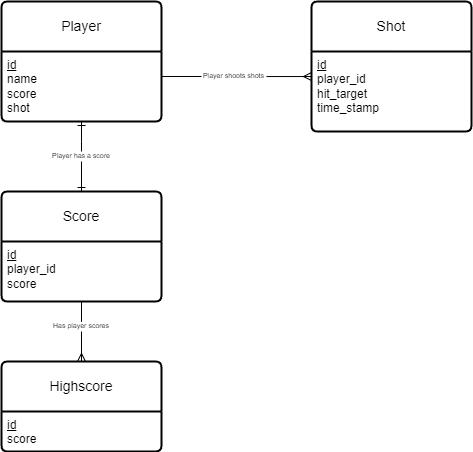

The diagram above was exported from draw.io. Its source (the exported page's mxGraphModel, read from the mxfile embedded in the PNG):
<mxGraphModel dx="1024" dy="551" grid="1" gridSize="10" guides="1" tooltips="1" connect="1" arrows="1" fold="1" page="1" pageScale="1" pageWidth="850" pageHeight="1100" math="0" shadow="0" extFonts="Permanent Marker^https://fonts.googleapis.com/css?family=Permanent+Marker">
  <root>
    <mxCell id="0" />
    <mxCell id="1" parent="0" />
    <mxCell id="covbHBw2_K-gNQjjaqkx-18" value="Player" style="swimlane;childLayout=stackLayout;horizontal=1;startSize=50;horizontalStack=0;rounded=1;fontSize=14;fontStyle=0;strokeWidth=2;resizeParent=0;resizeLast=1;shadow=0;dashed=0;align=center;arcSize=4;whiteSpace=wrap;fillColor=none;" parent="1" vertex="1">
      <mxGeometry x="240" y="200" width="160" height="120" as="geometry" />
    </mxCell>
    <mxCell id="covbHBw2_K-gNQjjaqkx-19" value="&lt;u&gt;id&lt;br&gt;&lt;/u&gt;name&lt;br&gt;score&lt;div&gt;shot&lt;/div&gt;" style="align=left;strokeColor=none;fillColor=none;spacingLeft=4;fontSize=12;verticalAlign=top;resizable=0;rotatable=0;part=1;html=1;" parent="covbHBw2_K-gNQjjaqkx-18" vertex="1">
      <mxGeometry y="50" width="160" height="70" as="geometry" />
    </mxCell>
    <mxCell id="covbHBw2_K-gNQjjaqkx-24" value="Shot" style="swimlane;childLayout=stackLayout;horizontal=1;startSize=50;horizontalStack=0;rounded=1;fontSize=14;fontStyle=0;strokeWidth=2;resizeParent=0;resizeLast=1;shadow=0;dashed=0;align=center;arcSize=4;whiteSpace=wrap;fillColor=none;" parent="1" vertex="1">
      <mxGeometry x="550" y="200" width="160" height="130" as="geometry" />
    </mxCell>
    <mxCell id="covbHBw2_K-gNQjjaqkx-25" value="&lt;u&gt;id&lt;/u&gt;&lt;div&gt;player_id&lt;br&gt;hit_target&lt;/div&gt;&lt;div&gt;time_stamp&lt;/div&gt;" style="align=left;strokeColor=none;fillColor=none;spacingLeft=4;fontSize=12;verticalAlign=top;resizable=0;rotatable=0;part=1;html=1;" parent="covbHBw2_K-gNQjjaqkx-24" vertex="1">
      <mxGeometry y="50" width="160" height="80" as="geometry" />
    </mxCell>
    <mxCell id="covbHBw2_K-gNQjjaqkx-26" value="Highscore" style="swimlane;childLayout=stackLayout;horizontal=1;startSize=50;horizontalStack=0;rounded=1;fontSize=14;fontStyle=0;strokeWidth=2;resizeParent=0;resizeLast=1;shadow=0;dashed=0;align=center;arcSize=4;whiteSpace=wrap;fillColor=none;" parent="1" vertex="1">
      <mxGeometry x="240" y="560" width="160" height="90" as="geometry" />
    </mxCell>
    <mxCell id="covbHBw2_K-gNQjjaqkx-27" value="&lt;u&gt;id&lt;br&gt;&lt;/u&gt;&lt;div&gt;score&lt;/div&gt;" style="align=left;strokeColor=none;fillColor=none;spacingLeft=4;fontSize=12;verticalAlign=top;resizable=0;rotatable=0;part=1;html=1;" parent="covbHBw2_K-gNQjjaqkx-26" vertex="1">
      <mxGeometry y="50" width="160" height="40" as="geometry" />
    </mxCell>
    <mxCell id="covbHBw2_K-gNQjjaqkx-37" value="" style="edgeStyle=orthogonalEdgeStyle;rounded=0;orthogonalLoop=1;jettySize=auto;html=1;entryX=0.5;entryY=0;entryDx=0;entryDy=0;startArrow=ERone;startFill=0;endArrow=none;endFill=0;textShadow=0;" parent="1" source="covbHBw2_K-gNQjjaqkx-19" edge="1">
      <mxGeometry relative="1" as="geometry">
        <mxPoint x="320" y="350" as="sourcePoint" />
        <mxPoint x="320" y="350" as="targetPoint" />
      </mxGeometry>
    </mxCell>
    <mxCell id="covbHBw2_K-gNQjjaqkx-44" value="Player shoots shots" style="text;strokeColor=none;align=center;fillColor=none;html=1;verticalAlign=middle;whiteSpace=wrap;rounded=0;fontSize=7;" parent="1" vertex="1">
      <mxGeometry x="440" y="270" width="65" height="10" as="geometry" />
    </mxCell>
    <mxCell id="covbHBw2_K-gNQjjaqkx-49" style="edgeStyle=orthogonalEdgeStyle;rounded=0;orthogonalLoop=1;jettySize=auto;html=1;entryX=1;entryY=0.357;entryDx=0;entryDy=0;entryPerimeter=0;endArrow=none;endFill=0;" parent="1" source="covbHBw2_K-gNQjjaqkx-44" target="covbHBw2_K-gNQjjaqkx-19" edge="1">
      <mxGeometry relative="1" as="geometry" />
    </mxCell>
    <mxCell id="covbHBw2_K-gNQjjaqkx-56" style="edgeStyle=orthogonalEdgeStyle;rounded=0;orthogonalLoop=1;jettySize=auto;html=1;entryX=0;entryY=0.313;entryDx=0;entryDy=0;entryPerimeter=0;endArrow=ERmany;endFill=0;" parent="1" source="covbHBw2_K-gNQjjaqkx-44" target="covbHBw2_K-gNQjjaqkx-25" edge="1">
      <mxGeometry relative="1" as="geometry" />
    </mxCell>
    <mxCell id="covbHBw2_K-gNQjjaqkx-59" value="" style="edgeStyle=orthogonalEdgeStyle;rounded=0;orthogonalLoop=1;jettySize=auto;html=1;entryX=0.5;entryY=0;entryDx=0;entryDy=0;startArrow=none;startFill=0;endArrow=ERone;endFill=0;textShadow=0;" parent="1" target="covbHBw2_K-gNQjjaqkx-57" edge="1">
      <mxGeometry relative="1" as="geometry">
        <mxPoint x="320" y="360" as="sourcePoint" />
        <mxPoint x="320" y="560" as="targetPoint" />
      </mxGeometry>
    </mxCell>
    <mxCell id="covbHBw2_K-gNQjjaqkx-62" style="edgeStyle=orthogonalEdgeStyle;rounded=0;orthogonalLoop=1;jettySize=auto;html=1;entryX=0.5;entryY=0;entryDx=0;entryDy=0;endArrow=ERmany;endFill=0;" parent="1" source="covbHBw2_K-gNQjjaqkx-64" target="covbHBw2_K-gNQjjaqkx-26" edge="1">
      <mxGeometry relative="1" as="geometry" />
    </mxCell>
    <mxCell id="covbHBw2_K-gNQjjaqkx-57" value="Score" style="swimlane;childLayout=stackLayout;horizontal=1;startSize=50;horizontalStack=0;rounded=1;fontSize=14;fontStyle=0;strokeWidth=2;resizeParent=0;resizeLast=1;shadow=0;dashed=0;align=center;arcSize=4;whiteSpace=wrap;fillColor=none;" parent="1" vertex="1">
      <mxGeometry x="240" y="390" width="160" height="110" as="geometry" />
    </mxCell>
    <mxCell id="covbHBw2_K-gNQjjaqkx-58" value="&lt;u&gt;id&lt;br&gt;&lt;/u&gt;&lt;div&gt;player_id&lt;/div&gt;&lt;div&gt;score&lt;/div&gt;" style="align=left;strokeColor=none;fillColor=none;spacingLeft=4;fontSize=12;verticalAlign=top;resizable=0;rotatable=0;part=1;html=1;" parent="covbHBw2_K-gNQjjaqkx-57" vertex="1">
      <mxGeometry y="50" width="160" height="60" as="geometry" />
    </mxCell>
    <mxCell id="covbHBw2_K-gNQjjaqkx-65" value="" style="edgeStyle=orthogonalEdgeStyle;rounded=0;orthogonalLoop=1;jettySize=auto;html=1;entryX=0.5;entryY=0;entryDx=0;entryDy=0;endArrow=none;endFill=0;" parent="1" source="covbHBw2_K-gNQjjaqkx-57" target="covbHBw2_K-gNQjjaqkx-64" edge="1">
      <mxGeometry relative="1" as="geometry">
        <mxPoint x="320" y="500" as="sourcePoint" />
        <mxPoint x="320" y="560" as="targetPoint" />
      </mxGeometry>
    </mxCell>
    <mxCell id="covbHBw2_K-gNQjjaqkx-64" value="Has player scores" style="text;strokeColor=none;align=center;fillColor=none;html=1;verticalAlign=middle;whiteSpace=wrap;rounded=0;fontSize=7;" parent="1" vertex="1">
      <mxGeometry x="270" y="520" width="100" height="10" as="geometry" />
    </mxCell>
    <mxCell id="covbHBw2_K-gNQjjaqkx-67" value="Player has a score" style="text;strokeColor=none;align=center;fillColor=none;html=1;verticalAlign=middle;whiteSpace=wrap;rounded=0;fontSize=7;" parent="1" vertex="1">
      <mxGeometry x="270" y="350" width="100" height="10" as="geometry" />
    </mxCell>
  </root>
</mxGraphModel>